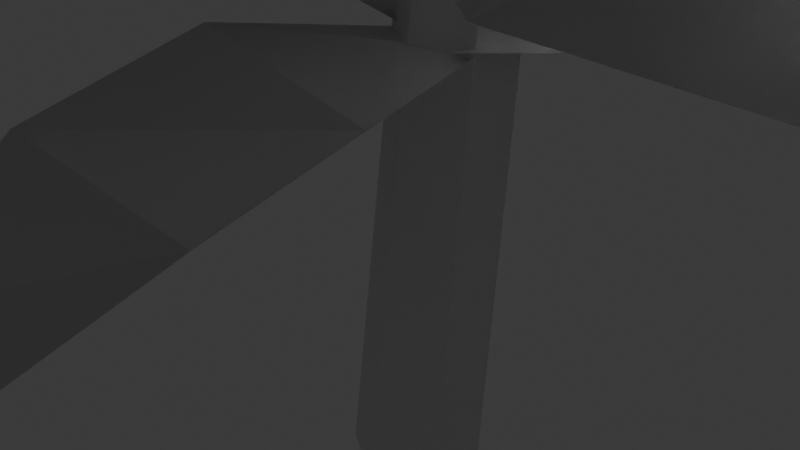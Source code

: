 # Source: oak-tree.blend  (saved by Blender 4.1.24; exported with 4.5.12 LTS)
import bpy
from mathutils import Matrix  # noqa: F401  (used for matrix-valued properties, if any)

bpy.ops.wm.read_factory_settings(use_empty=True)
scene = bpy.context.scene
scene.name = 'Scene'

# ---- collections
col_collection = bpy.data.collections.new('Collection'); scene.collection.children.link(col_collection)

# ---- world
world_world = bpy.data.worlds.new('World'); scene.world = world_world
world_world.use_nodes = True; world_world.node_tree.nodes.clear()
_N = world_world.node_tree.nodes; _L = world_world.node_tree.links
n0 = _N.new('ShaderNodeOutputWorld'); n0.name = 'World Output'; n0.location = (300, 300)
n1 = _N.new('ShaderNodeBackground'); n1.name = 'Background'; n1.location = (10, 300)
n1.inputs[0].default_value = (0.05088, 0.05088, 0.05088, 1.0)
_L.new(n1.outputs[0], n0.inputs[0])
n0.is_active_output = True
world_world.color = (0.05088, 0.05088, 0.05088)
world_world.use_sun_shadow = False
world_world.sun_shadow_jitter_overblur = 0.0

# ---- cameras
cam_camera = bpy.data.cameras.new('Camera')
cam_camera.clip_end = 100.0
cam_camera.ortho_scale = 7.314

# ---- lights
light_light = bpy.data.lights.new('Light', 'POINT')
light_light.transmission_factor = 0.0
light_light.energy = 1000.0
light_light.shadow_soft_size = 0.1
light_light.shadow_maximum_resolution = 0.006
light_light.use_absolute_resolution = True

# ---- meshes
me_cylinder_002 = bpy.data.meshes.new('Cylinder.002')
me_cylinder_002.from_pydata([(0.0, 0.1975, -1.0), (-0.06847, 1.205, 1.166), (0.1711, 0.09876, -1.0), (0.9762, 0.6017, 1.166), (0.1711, -0.09876, -1.0), (0.9762, -0.6046, 1.166), (0.0, -0.1975, -1.0), (-0.06847, -1.208, 1.166), (-0.1711, -0.09876, -1.0), (-1.113, -0.6046, 1.166), (-0.1711, 0.09876, -1.0), (-1.113, 0.6017, 1.166), (-0.1726, 2.761, -0.3701), (0.8833, 0.9952, 0.3517), (1.749, 0.4952, 0.3517), (0.4401, 2.459, -0.3639), (1.749, -0.5048, 0.3517), (0.4779, 1.789, -0.3517), (0.8833, -1.005, 0.3517), (-0.09706, 1.42, -0.3456), (0.01732, -0.5048, 0.3517), (-0.7098, 1.722, -0.3517), (0.01732, 0.4952, 0.3517), (-0.7476, 2.392, -0.3639)], [], [(13, 1, 3, 14), (14, 3, 5, 16), (16, 5, 7, 18), (18, 7, 9, 20), (3, 1, 11, 9, 7, 5), (20, 9, 11, 22), (22, 11, 1, 13), (0, 2, 4, 6, 8, 10), (10, 23, 12, 0), (23, 22, 13, 12), (8, 21, 23, 10), (21, 20, 22, 23), (6, 19, 21, 8), (19, 18, 20, 21), (4, 17, 19, 6), (17, 16, 18, 19), (2, 15, 17, 4), (15, 14, 16, 17), (0, 12, 15, 2), (12, 13, 14, 15)])
_uv = me_cylinder_002.uv_layers.new(name='UVMap')
_uv.uv.foreach_set('vector', [1.0, 0.8333, 1.0, 1.0, 0.8333, 1.0, 0.8333, 0.8333, 0.8333, 0.8333, 0.8333, 1.0, 0.6667, 1.0, 0.6667, 0.8333, 0.6667, 0.8333, 0.6667, 1.0, 0.5, 1.0, 0.5, 0.8333, 0.5, 0.8333, 0.5, 1.0, 0.3333, 1.0, 0.3333, 0.8333, 0.4578, 0.37, 0.25, 0.49, 0.04215, 0.37, 0.04215, 0.13, 0.25, 0.01, 0.4578, 0.13, 0.3333, 0.8333, 0.3333, 1.0, 0.1667, 1.0, 0.1667, 0.8333, 0.1667, 0.8333, 0.1667, 1.0, -8.941e-08, 1.0, -8.941e-08, 0.8333, 0.75, 0.49, 0.9578, 0.37, 0.9578, 0.13, 0.75, 0.01, 0.5422, 0.13, 0.5422, 0.37, 0.1667, 0.5, 0.1667, 0.6667, -8.941e-08, 0.6667, -8.941e-08, 0.5, 0.1667, 0.6667, 0.1667, 0.8333, -8.941e-08, 0.8333, -8.941e-08, 0.6667, 0.3333, 0.5, 0.3333, 0.6667, 0.1667, 0.6667, 0.1667, 0.5, 0.3333, 0.6667, 0.3333, 0.8333, 0.1667, 0.8333, 0.1667, 0.6667, 0.5, 0.5, 0.5, 0.6667, 0.3333, 0.6667, 0.3333, 0.5, 0.5, 0.6667, 0.5, 0.8333, 0.3333, 0.8333, 0.3333, 0.6667, 0.6667, 0.5, 0.6667, 0.6667, 0.5, 0.6667, 0.5, 0.5, 0.6667, 0.6667, 0.6667, 0.8333, 0.5, 0.8333, 0.5, 0.6667, 0.8333, 0.5, 0.8333, 0.6667, 0.6667, 0.6667, 0.6667, 0.5, 0.8333, 0.6667, 0.8333, 0.8333, 0.6667, 0.8333, 0.6667, 0.6667, 1.0, 0.5, 1.0, 0.6667, 0.8333, 0.6667, 0.8333, 0.5, 1.0, 0.6667, 1.0, 0.8333, 0.8333, 0.8333, 0.8333, 0.6667])
_ca = me_cylinder_002.color_attributes.new('Attribute', 'BYTE_COLOR', 'CORNER')
_ca.data.foreach_set('color', [0.06301, 0.01938, 0.003035, 1.0, 0.06301, 0.01938, 0.003035, 1.0, 0.06301, 0.01938, 0.003035, 1.0, 0.06301, 0.01938, 0.003035, 1.0, 0.06301, 0.01938, 0.003035, 1.0, 0.06301, 0.01938, 0.003035, 1.0, 0.06301, 0.01938, 0.003035, 1.0, 0.06301, 0.01938, 0.003035, 1.0, 0.06301, 0.01938, 0.003035, 1.0, 0.06301, 0.01938, 0.003035, 1.0, 0.06301, 0.01938, 0.003035, 1.0, 0.06301, 0.01938, 0.003035, 1.0, 0.06301, 0.01938, 0.003035, 1.0, 0.06301, 0.01938, 0.003035, 1.0, 0.06301, 0.01938, 0.003035, 1.0, 0.06301, 0.01938, 0.003035, 1.0, 0.06301, 0.01938, 0.003035, 1.0, 0.06301, 0.01938, 0.003035, 1.0, 0.06301, 0.01938, 0.003035, 1.0, 0.06301, 0.01938, 0.003035, 1.0, 0.06301, 0.01938, 0.003035, 1.0, 0.06301, 0.01938, 0.003035, 1.0, 0.06301, 0.01938, 0.003035, 1.0, 0.06301, 0.01938, 0.003035, 1.0, 0.06301, 0.01938, 0.003035, 1.0, 0.06301, 0.01938, 0.003035, 1.0, 0.06301, 0.01938, 0.003035, 1.0, 0.06301, 0.01938, 0.003035, 1.0, 0.06301, 0.01938, 0.003035, 1.0, 0.06301, 0.01938, 0.003035, 1.0, 0.06301, 0.01938, 0.003035, 1.0, 0.06301, 0.01938, 0.003035, 1.0, 0.06301, 0.01938, 0.003035, 1.0, 0.06301, 0.01938, 0.003035, 1.0, 0.06301, 0.01938, 0.003035, 1.0, 0.06301, 0.01938, 0.003035, 1.0, 0.06301, 0.01938, 0.003035, 1.0, 0.06301, 0.01938, 0.003035, 1.0, 0.06301, 0.01938, 0.003035, 1.0, 0.06301, 0.01938, 0.003035, 1.0, 0.06301, 0.01938, 0.003035, 1.0, 0.06301, 0.01938, 0.003035, 1.0, 0.06301, 0.01938, 0.003035, 1.0, 0.06301, 0.01938, 0.003035, 1.0, 0.06301, 0.01938, 0.003035, 1.0, 0.06301, 0.01938, 0.003035, 1.0, 0.06301, 0.01938, 0.003035, 1.0, 0.06301, 0.01938, 0.003035, 1.0, 0.06301, 0.01938, 0.003035, 1.0, 0.06301, 0.01938, 0.003035, 1.0, 0.06301, 0.01938, 0.003035, 1.0, 0.06301, 0.01938, 0.003035, 1.0, 0.06301, 0.01938, 0.003035, 1.0, 0.06301, 0.01938, 0.003035, 1.0, 0.06301, 0.01938, 0.003035, 1.0, 0.06301, 0.01938, 0.003035, 1.0, 0.06301, 0.01938, 0.003035, 1.0, 0.06301, 0.01938, 0.003035, 1.0, 0.06301, 0.01938, 0.003035, 1.0, 0.06301, 0.01938, 0.003035, 1.0, 0.06301, 0.01938, 0.003035, 1.0, 0.06301, 0.01938, 0.003035, 1.0, 0.06301, 0.01938, 0.003035, 1.0, 0.06301, 0.01938, 0.003035, 1.0, 0.06301, 0.01938, 0.003035, 1.0, 0.06301, 0.01938, 0.003035, 1.0, 0.06301, 0.01938, 0.003035, 1.0, 0.06301, 0.01938, 0.003035, 1.0, 0.06301, 0.01938, 0.003035, 1.0, 0.06301, 0.01938, 0.003035, 1.0, 0.06301, 0.01938, 0.003035, 1.0, 0.06301, 0.01938, 0.003035, 1.0, 0.06301, 0.01938, 0.003035, 1.0, 0.06301, 0.01938, 0.003035, 1.0, 0.06301, 0.01938, 0.003035, 1.0, 0.06301, 0.01938, 0.003035, 1.0, 0.06301, 0.01938, 0.003035, 1.0, 0.06301, 0.01938, 0.003035, 1.0, 0.06301, 0.01938, 0.003035, 1.0, 0.06301, 0.01938, 0.003035, 1.0, 0.06301, 0.01938, 0.003035, 1.0, 0.06301, 0.01938, 0.003035, 1.0, 0.06301, 0.01938, 0.003035, 1.0, 0.06301, 0.01938, 0.003035, 1.0])
me_cylinder_002.update()
me_plane = bpy.data.meshes.new('Plane')
me_plane.from_pydata([(-0.4259, -8.376e-12, -6.2e-08), (0.4259, 8.376e-12, -6.2e-08), (-0.7286, 2.009, -0.09548), (0.7286, 1.991, 0.09548), (-1.582, 1.329, 0.7135), (-1.164, 0.6777, 0.4763), (1.164, 0.6556, 0.7028), (1.582, 1.338, 0.4656), (-0.4259, -8.376e-12, -6.2e-08), (0.4259, 8.376e-12, -6.2e-08), (-0.7286, 2.009, -0.09548), (0.7286, 1.991, 0.09548), (-1.582, 1.329, 0.7135), (-1.164, 0.6777, 0.4763), (1.164, 0.6556, 0.7028), (1.582, 1.338, 0.4656)], [], [(4, 7, 3, 2), (0, 1, 6, 5), (5, 6, 7, 4), (12, 10, 11, 15), (8, 13, 14, 9), (13, 12, 15, 14)])
_uv = me_plane.uv_layers.new(name='UVMap')
_uv.uv.foreach_set('vector', [0.0, 0.6667, 1.0, 0.6667, 1.0, 1.0, 0.0, 1.0, 0.0, 0.0, 1.0, 0.0, 1.0, 0.3333, 0.0, 0.3333, 0.0, 0.3333, 1.0, 0.3333, 1.0, 0.6667, 0.0, 0.6667, 0.0, 0.6667, 0.0, 1.0, 1.0, 1.0, 1.0, 0.6667, 0.0, 0.0, 0.0, 0.3333, 1.0, 0.3333, 1.0, 0.0, 0.0, 0.3333, 0.0, 0.6667, 1.0, 0.6667, 1.0, 0.3333])
_ca = me_plane.color_attributes.new('Attribute', 'BYTE_COLOR', 'CORNER')
_ca.data.foreach_set('color', [0.05613, 0.06301, 0.004391, 1.0, 0.05613, 0.06301, 0.004391, 1.0, 0.05613, 0.06301, 0.004391, 1.0, 0.05613, 0.06301, 0.004391, 1.0, 0.05613, 0.06301, 0.004391, 1.0, 0.05613, 0.06301, 0.004391, 1.0, 0.05613, 0.06301, 0.004391, 1.0, 0.05613, 0.06301, 0.004391, 1.0, 0.05613, 0.06301, 0.004391, 1.0, 0.05613, 0.06301, 0.004391, 1.0, 0.05613, 0.06301, 0.004391, 1.0, 0.05613, 0.06301, 0.004391, 1.0, 0.05613, 0.06301, 0.004391, 1.0, 0.05613, 0.06301, 0.004391, 1.0, 0.05613, 0.06301, 0.004391, 1.0, 0.05613, 0.06301, 0.004391, 1.0, 0.05613, 0.06301, 0.004391, 1.0, 0.05613, 0.06301, 0.004391, 1.0, 0.05613, 0.06301, 0.004391, 1.0, 0.05613, 0.06301, 0.004391, 1.0, 0.05613, 0.06301, 0.004391, 1.0, 0.05613, 0.06301, 0.004391, 1.0, 0.05613, 0.06301, 0.004391, 1.0, 0.05613, 0.06301, 0.004391, 1.0])
me_plane.update()

# ---- objects
ob_light = bpy.data.objects.new('Light', light_light)
ob_camera = bpy.data.objects.new('Camera', cam_camera)
ob_cylinder = bpy.data.objects.new('Cylinder', me_cylinder_002)
ob_plane = bpy.data.objects.new('Plane', me_plane)
ob_plane_001 = bpy.data.objects.new('Plane.001', me_plane)
ob_plane_002 = bpy.data.objects.new('Plane.002', me_plane)
ob_plane_003 = bpy.data.objects.new('Plane.003', me_plane)
ob_plane_004 = bpy.data.objects.new('Plane.004', me_plane)
ob_plane_005 = bpy.data.objects.new('Plane.005', me_plane)
ob_plane_006 = bpy.data.objects.new('Plane.006', me_plane)
ob_plane_007 = bpy.data.objects.new('Plane.007', me_plane)
ob_plane_008 = bpy.data.objects.new('Plane.008', me_plane)
ob_plane_009 = bpy.data.objects.new('Plane.009', me_plane)
ob_plane_010 = bpy.data.objects.new('Plane.010', me_plane)
ob_plane_011 = bpy.data.objects.new('Plane.011', me_plane)
ob_plane_012 = bpy.data.objects.new('Plane.012', me_plane)
ob_plane_013 = bpy.data.objects.new('Plane.013', me_plane)
ob_plane_014 = bpy.data.objects.new('Plane.014', me_plane)
ob_plane_015 = bpy.data.objects.new('Plane.015', me_plane)
ob_plane_016 = bpy.data.objects.new('Plane.016', me_plane)
ob_plane_017 = bpy.data.objects.new('Plane.017', me_plane)
ob_plane_018 = bpy.data.objects.new('Plane.018', me_plane)
ob_plane_019 = bpy.data.objects.new('Plane.019', me_plane)
ob_plane_020 = bpy.data.objects.new('Plane.020', me_plane)
ob_plane_021 = bpy.data.objects.new('Plane.021', me_plane)
ob_plane_022 = bpy.data.objects.new('Plane.022', me_plane)
ob_plane_023 = bpy.data.objects.new('Plane.023', me_plane)
ob_plane_024 = bpy.data.objects.new('Plane.024', me_plane)
ob_plane_025 = bpy.data.objects.new('Plane.025', me_plane)
ob_plane_026 = bpy.data.objects.new('Plane.026', me_plane)
ob_plane_027 = bpy.data.objects.new('Plane.027', me_plane)
ob_plane_028 = bpy.data.objects.new('Plane.028', me_plane)
ob_plane_029 = bpy.data.objects.new('Plane.029', me_plane)
ob_plane_030 = bpy.data.objects.new('Plane.030', me_plane)
ob_plane_031 = bpy.data.objects.new('Plane.031', me_plane)
ob_plane_032 = bpy.data.objects.new('Plane.032', me_plane)
ob_plane_033 = bpy.data.objects.new('Plane.033', me_plane)
ob_plane_034 = bpy.data.objects.new('Plane.034', me_plane)
ob_plane_035 = bpy.data.objects.new('Plane.035', me_plane)
ob_plane_036 = bpy.data.objects.new('Plane.036', me_plane)
ob_plane_037 = bpy.data.objects.new('Plane.037', me_plane)
ob_plane_038 = bpy.data.objects.new('Plane.038', me_plane)
ob_plane_039 = bpy.data.objects.new('Plane.039', me_plane)

# ---- transforms, parenting, visibility, modifiers, constraints
ob_light.location = (4.076, 1.005, 5.904)
ob_light.rotation_euler = (0.6503, 0.05522, 1.866)
ob_light.lock_rotations_4d = False
ob_light.empty_display_type = 'ARROWS'
ob_light.color = (0.0, 0.0, 0.0, 0.0)
ob_light.lineart.crease_threshold = 0.0
ob_camera.location = (7.359, -6.926, 4.958)
ob_camera.rotation_euler = (1.109, 0.0, 0.8149)
ob_camera.lock_rotations_4d = False
ob_camera.empty_display_type = 'ARROWS'
ob_camera.color = (0.0, 0.0, 0.0, 0.0)
ob_camera.display_type = 'WIRE'
ob_camera.lineart.crease_threshold = 0.0
ob_cylinder.location = (0.2958, 0.006182, 5.293)
ob_cylinder.scale = (0.5799, 0.5799, -6.85)
ob_plane.location = (0.7086, 0.4337, 2.064)
ob_plane.rotation_euler = (-0.06422, 0.00676, 0.0002337)
ob_plane.scale = (1.0, 2.657, 1.0)
ob_plane_001.location = (0.4518, 0.1013, 2.064)
ob_plane_001.rotation_euler = (0.05805, 0.2204, 1.635)
ob_plane_001.scale = (1.066, 2.833, 1.066)
ob_plane_002.location = (0.754, -0.06495, 2.064)
ob_plane_002.rotation_euler = (-0.2799, -0.03043, 3.065)
ob_plane_002.scale = (0.976, 2.593, 0.976)
ob_plane_003.location = (0.9655, -0.04984, 2.064)
ob_plane_003.rotation_euler = (-0.1756, -0.08173, 5.115)
ob_plane_003.scale = (1.052, 2.795, 1.052)
ob_plane_004.location = (0.874, 0.3197, 3.363)
ob_plane_004.rotation_euler = (-0.1167, -0.02675, -0.5679)
ob_plane_004.scale = (0.9203, 2.445, 0.9203)
ob_plane_005.location = (0.5101, 0.1894, 3.371)
ob_plane_005.rotation_euler = (0.02678, 0.2748, 1.058)
ob_plane_005.scale = (0.9815, 2.607, 0.9815)
ob_plane_006.location = (0.6621, -0.08868, 3.388)
ob_plane_006.rotation_euler = (-0.09459, -0.2046, 2.484)
ob_plane_006.scale = (0.8982, 2.386, 0.8982)
ob_plane_007.location = (0.8336, -0.1816, 3.394)
ob_plane_007.rotation_euler = (-0.0221, 0.2697, 4.362)
ob_plane_007.scale = (0.9682, 2.572, 0.9682)
ob_plane_008.location = (0.9649, 0.585, 4.45)
ob_plane_008.rotation_euler = (-0.1274, 0.3427, -1.096)
ob_plane_008.scale = (0.8748, 2.324, 0.8748)
ob_plane_009.location = (0.6018, 0.6396, 4.466)
ob_plane_009.rotation_euler = (-0.08846, -0.06706, 0.5405)
ob_plane_009.scale = (0.933, 2.479, 0.933)
ob_plane_010.location = (0.6054, 0.3398, 4.5)
ob_plane_010.rotation_euler = (-0.07075, -0.05761, 1.787)
ob_plane_010.scale = (0.8538, 2.268, 0.8538)
ob_plane_011.location = (0.7078, 0.1855, 4.511)
ob_plane_011.rotation_euler = (0.03314, -0.2726, 3.943)
ob_plane_011.scale = (0.9204, 2.445, 0.9204)
ob_plane_012.location = (0.9868, 0.6412, 5.516)
ob_plane_012.rotation_euler = (-0.1544, 0.04887, -1.582)
ob_plane_012.scale = (0.8149, 2.165, 0.8149)
ob_plane_013.location = (0.7193, 0.8522, 5.549)
ob_plane_013.rotation_euler = (-0.2333, 0.039, -0.02751)
ob_plane_013.scale = (0.869, 2.309, 0.869)
ob_plane_014.location = (0.5817, 0.6072, 5.551)
ob_plane_014.rotation_euler = (0.1914, 0.1514, 1.603)
ob_plane_014.scale = (0.7953, 2.113, 0.7953)
ob_plane_015.location = (0.5921, 0.4349, 5.543)
ob_plane_015.rotation_euler = (-0.1288, 0.1851, 3.34)
ob_plane_015.scale = (0.8573, 2.278, 0.8573)
ob_plane_016.location = (0.6133, 0.881, 6.646)
ob_plane_016.rotation_euler = (-0.07085, 0.2954, -1.916)
ob_plane_016.scale = (0.7352, 1.953, 0.7352)
ob_plane_017.location = (0.5023, 1.166, 6.69)
ob_plane_017.rotation_euler = (-0.05842, 0.1646, -0.6587)
ob_plane_017.scale = (0.784, 2.083, 0.784)
ob_plane_018.location = (0.283, 1.039, 6.685)
ob_plane_018.rotation_euler = (-0.2214, -0.1567, 0.8445)
ob_plane_018.scale = (0.7175, 1.906, 0.7175)
ob_plane_019.location = (0.212, 0.9005, 6.671)
ob_plane_019.rotation_euler = (-0.08803, -0.3243, 2.991)
ob_plane_019.scale = (0.7734, 2.055, 0.7734)
ob_plane_020.location = (0.3186, 1.045, 7.831)
ob_plane_020.rotation_euler = (-0.2399, 0.08968, -2.527)
ob_plane_020.scale = (0.6376, 1.694, 0.6376)
ob_plane_021.location = (0.3289, 1.308, 7.881)
ob_plane_021.rotation_euler = (0.1054, 0.06859, -0.9261)
ob_plane_021.scale = (0.6799, 1.806, 0.6799)
ob_plane_022.location = (0.1106, 1.282, 7.884)
ob_plane_022.rotation_euler = (0.1662, 0.202, 0.7465)
ob_plane_022.scale = (0.6223, 1.653, 0.6223)
ob_plane_023.location = (0.006441, 1.197, 7.871)
ob_plane_023.rotation_euler = (-0.3139, 0.3435, 2.369)
ob_plane_023.scale = (0.6707, 1.782, 0.6707)
ob_plane_024.location = (0.2142, 0.8196, 8.742)
ob_plane_024.rotation_euler = (-0.1319, -0.3009, -2.737)
ob_plane_024.scale = (0.5145, 1.367, 0.5145)
ob_plane_025.location = (0.311, 1.01, 8.776)
ob_plane_025.rotation_euler = (0.09189, 0.4067, -1.301)
ob_plane_025.scale = (0.5487, 1.458, 0.5487)
ob_plane_026.location = (0.142, 1.062, 8.789)
ob_plane_026.rotation_euler = (0.153, 0.07709, 0.2946)
ob_plane_026.scale = (0.5022, 1.334, 0.5022)
ob_plane_027.location = (0.03674, 1.034, 8.786)
ob_plane_027.rotation_euler = (-0.1269, 0.08458, 1.976)
ob_plane_027.scale = (0.5413, 1.438, 0.5413)
ob_plane_028.location = (0.1386, 0.5576, 9.824)
ob_plane_028.rotation_euler = (-0.3844, 0.3124, -3.481)
ob_plane_028.scale = (0.4361, 1.159, 0.4361)
ob_plane_029.location = (0.288, 0.6632, 9.833)
ob_plane_029.rotation_euler = (-0.05114, 0.3751, -1.833)
ob_plane_029.scale = (0.4651, 1.236, 0.4651)
ob_plane_030.location = (0.1837, 0.7685, 9.859)
ob_plane_030.rotation_euler = (0.09635, -0.3623, -0.3401)
ob_plane_030.scale = (0.4257, 1.131, 0.4257)
ob_plane_031.location = (0.09375, 0.788, 9.868)
ob_plane_031.rotation_euler = (0.009302, 0.0934, 1.512)
ob_plane_031.scale = (0.4588, 1.219, 0.4588)
ob_plane_032.location = (0.1919, 0.3421, 10.86)
ob_plane_032.rotation_euler = (-0.392, -0.04139, -3.977)
ob_plane_032.scale = (0.3666, 0.974, 0.3666)
ob_plane_033.location = (0.3456, 0.3477, 10.85)
ob_plane_033.rotation_euler = (-0.003462, 0.1994, -2.397)
ob_plane_033.scale = (0.391, 1.039, 0.391)
ob_plane_034.location = (0.3217, 0.4718, 10.86)
ob_plane_034.rotation_euler = (-0.09085, -0.4168, -0.8465)
ob_plane_034.scale = (0.3578, 0.9506, 0.3578)
ob_plane_035.location = (0.268, 0.5278, 10.86)
ob_plane_035.rotation_euler = (-0.001714, 0.2746, 0.9323)
ob_plane_035.scale = (0.3857, 1.025, 0.3857)
ob_plane_036.location = (0.1868, 0.1099, 11.77)
ob_plane_036.rotation_euler = (-0.1665, -0.2012, -4.568)
ob_plane_036.scale = (0.2943, 0.7819, 0.2943)
ob_plane_037.location = (0.2941, 0.04876, 11.77)
ob_plane_037.rotation_euler = (-0.1545, 0.3289, -3.001)
ob_plane_037.scale = (0.3139, 0.8338, 0.3139)
ob_plane_038.location = (0.3298, 0.1409, 11.79)
ob_plane_038.rotation_euler = (0.04261, -0.2678, -1.456)
ob_plane_038.scale = (0.2872, 0.7631, 0.2872)
ob_plane_039.location = (0.3165, 0.2006, 11.8)
ob_plane_039.rotation_euler = (0.1148, 0.1166, 0.3903)
ob_plane_039.scale = (0.3096, 0.8226, 0.3096)

# ---- collection membership
col_collection.objects.link(ob_light)
col_collection.objects.link(ob_camera)
col_collection.objects.link(ob_cylinder)
col_collection.objects.link(ob_plane)
col_collection.objects.link(ob_plane_001)
col_collection.objects.link(ob_plane_002)
col_collection.objects.link(ob_plane_003)
col_collection.objects.link(ob_plane_004)
col_collection.objects.link(ob_plane_005)
col_collection.objects.link(ob_plane_006)
col_collection.objects.link(ob_plane_007)
col_collection.objects.link(ob_plane_008)
col_collection.objects.link(ob_plane_009)
col_collection.objects.link(ob_plane_010)
col_collection.objects.link(ob_plane_011)
col_collection.objects.link(ob_plane_012)
col_collection.objects.link(ob_plane_013)
col_collection.objects.link(ob_plane_014)
col_collection.objects.link(ob_plane_015)
col_collection.objects.link(ob_plane_016)
col_collection.objects.link(ob_plane_017)
col_collection.objects.link(ob_plane_018)
col_collection.objects.link(ob_plane_019)
col_collection.objects.link(ob_plane_020)
col_collection.objects.link(ob_plane_021)
col_collection.objects.link(ob_plane_022)
col_collection.objects.link(ob_plane_023)
col_collection.objects.link(ob_plane_024)
col_collection.objects.link(ob_plane_025)
col_collection.objects.link(ob_plane_026)
col_collection.objects.link(ob_plane_027)
col_collection.objects.link(ob_plane_028)
col_collection.objects.link(ob_plane_029)
col_collection.objects.link(ob_plane_030)
col_collection.objects.link(ob_plane_031)
col_collection.objects.link(ob_plane_032)
col_collection.objects.link(ob_plane_033)
col_collection.objects.link(ob_plane_034)
col_collection.objects.link(ob_plane_035)
col_collection.objects.link(ob_plane_036)
col_collection.objects.link(ob_plane_037)
col_collection.objects.link(ob_plane_038)
col_collection.objects.link(ob_plane_039)

# ---- scene / render settings (as saved in the file)
scene.camera = ob_camera
scene.frame_start = 1; scene.frame_end = 250; scene.frame_set(0)
scene.render.engine = 'BLENDER_EEVEE_NEXT'
scene.cycles.sampling_pattern = 'TABULATED_SOBOL'
scene.eevee.ray_tracing_options.trace_max_roughness = 0.0
bpy.context.view_layer.update()

